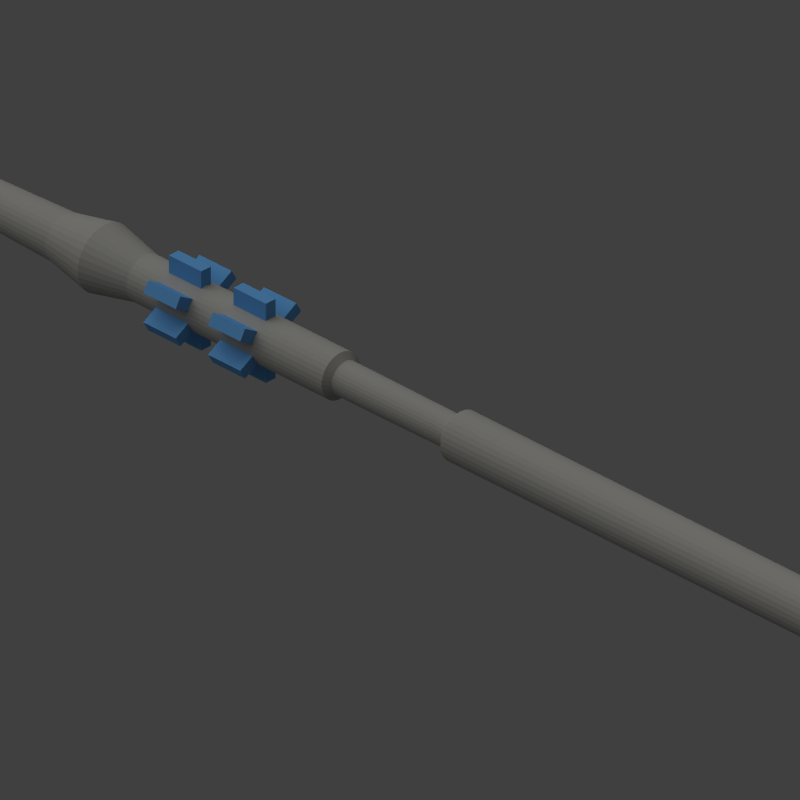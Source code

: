 # Source: blaster.blend  (saved by Blender 2.69.0; exported with 4.5.12 LTS)
import bpy
from mathutils import Matrix  # noqa: F401  (used for matrix-valued properties, if any)

bpy.ops.wm.read_factory_settings(use_empty=True)
scene = bpy.context.scene
scene.name = 'Scene'

# ---- collections
col_collection_1 = bpy.data.collections.new('Collection 1'); scene.collection.children.link(col_collection_1)

# ---- materials (node trees are filled in below, after node groups)
mat_material_002 = bpy.data.materials.new('Material.002')
mat_material_002.alpha_threshold = 0.0
mat_material_002.use_transparent_shadow = False
mat_material_002.diffuse_color = (0.1428, 0.4084, 0.8, 1.0)
mat_material_002.roughness = 0.5
mat_material_002.line_color = (0.0, 0.0, 0.0, 1.0)
mat_material_001 = bpy.data.materials.new('Material.001')
mat_material_001.alpha_threshold = 0.0
mat_material_001.use_transparent_shadow = False
mat_material_001.diffuse_color = (0.42, 0.4149, 0.3848, 1.0)
mat_material_001.roughness = 0.5
mat_material_001.line_color = (0.0, 0.0, 0.0, 1.0)

# ---- material node trees

# ---- world
world_world = bpy.data.worlds.new('World'); scene.world = world_world
world_world.color = (0.05088, 0.05088, 0.05088)
world_world.use_sun_shadow = False
world_world.sun_shadow_jitter_overblur = 0.0
world_world.cycles.sampling_method = 'MANUAL'
world_world.cycles.sample_map_resolution = 256

# ---- cameras
cam_camera = bpy.data.cameras.new('Camera')
cam_camera.type = 'ORTHO'
cam_camera.clip_end = 100.0
cam_camera.lens = 35.0
cam_camera.sensor_width = 32.0
cam_camera.sensor_height = 18.0
cam_camera.ortho_scale = 7.0
cam_camera.dof.focus_distance = 0.0
cam_camera.dof.aperture_fstop = 128.0

# ---- lights
light_sun = bpy.data.lights.new('Sun', 'SUN')
light_sun.transmission_factor = 0.0
light_sun.angle = 1.571
light_sun.energy = 1.0
light_sun.shadow_buffer_clip_start = 0.5
light_sun.shadow_soft_size = 1.0
light_sun.shadow_cascade_max_distance = 1000.0
light_sun.cycles.use_multiple_importance_sampling = False
light_lamp = bpy.data.lights.new('Lamp', 'POINT')
light_lamp.transmission_factor = 0.0
light_lamp.cutoff_distance = 30.0
light_lamp.energy = 2.0
light_lamp.shadow_buffer_clip_start = 1.001
light_lamp.shadow_soft_size = 1.0
light_lamp.shadow_maximum_resolution = 0.006
light_lamp.use_absolute_resolution = True
light_lamp.cycles.use_multiple_importance_sampling = False

# ---- meshes
me_cube_012 = bpy.data.meshes.new('Cube.012')
me_cube_012.from_pydata([(-1.0, -1.0, 1.192e-07), (-1.0, 1.0, 1.192e-07), (1.0, 1.0, 1.192e-07), (1.0, -1.0, 1.192e-07), (-1.0, -1.0, 2.0), (-1.0, 1.0, 2.0), (1.0, 1.0, 2.0), (1.0, -1.0, 2.0)], [], [(4, 5, 1, 0), (5, 6, 2, 1), (6, 7, 3, 2), (7, 4, 0, 3), (0, 1, 2, 3), (7, 6, 5, 4)])
me_cube_012.materials.append(mat_material_002)
me_cube_012.use_remesh_preserve_volume = False
me_cube_012.use_remesh_preserve_attributes = False
me_cube_012.use_mirror_vertex_groups = False
me_cube_012.update()
me_cube_011 = bpy.data.meshes.new('Cube.011')
me_cube_011.from_pydata([(-1.0, -1.0, 1.192e-07), (-1.0, 1.0, 1.192e-07), (1.0, 1.0, 1.192e-07), (1.0, -1.0, 1.192e-07), (-1.0, -1.0, 2.0), (-1.0, 1.0, 2.0), (1.0, 1.0, 2.0), (1.0, -1.0, 2.0)], [], [(4, 5, 1, 0), (5, 6, 2, 1), (6, 7, 3, 2), (7, 4, 0, 3), (0, 1, 2, 3), (7, 6, 5, 4)])
me_cube_011.materials.append(mat_material_002)
me_cube_011.use_remesh_preserve_volume = False
me_cube_011.use_remesh_preserve_attributes = False
me_cube_011.use_mirror_vertex_groups = False
me_cube_011.update()
me_cube_010 = bpy.data.meshes.new('Cube.010')
me_cube_010.from_pydata([(-1.0, -1.0, 1.192e-07), (-1.0, 1.0, 1.192e-07), (1.0, 1.0, 1.192e-07), (1.0, -1.0, 1.192e-07), (-1.0, -1.0, 2.0), (-1.0, 1.0, 2.0), (1.0, 1.0, 2.0), (1.0, -1.0, 2.0)], [], [(4, 5, 1, 0), (5, 6, 2, 1), (6, 7, 3, 2), (7, 4, 0, 3), (0, 1, 2, 3), (7, 6, 5, 4)])
me_cube_010.materials.append(mat_material_002)
me_cube_010.use_remesh_preserve_volume = False
me_cube_010.use_remesh_preserve_attributes = False
me_cube_010.use_mirror_vertex_groups = False
me_cube_010.update()
me_cube_009 = bpy.data.meshes.new('Cube.009')
me_cube_009.from_pydata([(-1.0, -1.0, 1.192e-07), (-1.0, 1.0, 1.192e-07), (1.0, 1.0, 1.192e-07), (1.0, -1.0, 1.192e-07), (-1.0, -1.0, 2.0), (-1.0, 1.0, 2.0), (1.0, 1.0, 2.0), (1.0, -1.0, 2.0)], [], [(4, 5, 1, 0), (5, 6, 2, 1), (6, 7, 3, 2), (7, 4, 0, 3), (0, 1, 2, 3), (7, 6, 5, 4)])
me_cube_009.materials.append(mat_material_002)
me_cube_009.use_remesh_preserve_volume = False
me_cube_009.use_remesh_preserve_attributes = False
me_cube_009.use_mirror_vertex_groups = False
me_cube_009.update()
me_cube_008 = bpy.data.meshes.new('Cube.008')
me_cube_008.from_pydata([(-1.0, -1.0, 1.192e-07), (-1.0, 1.0, 1.192e-07), (1.0, 1.0, 1.192e-07), (1.0, -1.0, 1.192e-07), (-1.0, -1.0, 2.0), (-1.0, 1.0, 2.0), (1.0, 1.0, 2.0), (1.0, -1.0, 2.0)], [], [(4, 5, 1, 0), (5, 6, 2, 1), (6, 7, 3, 2), (7, 4, 0, 3), (0, 1, 2, 3), (7, 6, 5, 4)])
me_cube_008.materials.append(mat_material_002)
me_cube_008.use_remesh_preserve_volume = False
me_cube_008.use_remesh_preserve_attributes = False
me_cube_008.use_mirror_vertex_groups = False
me_cube_008.update()
me_cube_007 = bpy.data.meshes.new('Cube.007')
me_cube_007.from_pydata([(-1.0, -1.0, 1.192e-07), (-1.0, 1.0, 1.192e-07), (1.0, 1.0, 1.192e-07), (1.0, -1.0, 1.192e-07), (-1.0, -1.0, 2.0), (-1.0, 1.0, 2.0), (1.0, 1.0, 2.0), (1.0, -1.0, 2.0)], [], [(4, 5, 1, 0), (5, 6, 2, 1), (6, 7, 3, 2), (7, 4, 0, 3), (0, 1, 2, 3), (7, 6, 5, 4)])
me_cube_007.materials.append(mat_material_002)
me_cube_007.use_remesh_preserve_volume = False
me_cube_007.use_remesh_preserve_attributes = False
me_cube_007.use_mirror_vertex_groups = False
me_cube_007.update()
me_cube_006 = bpy.data.meshes.new('Cube.006')
me_cube_006.from_pydata([(-1.0, -1.0, 1.192e-07), (-1.0, 1.0, 1.192e-07), (1.0, 1.0, 1.192e-07), (1.0, -1.0, 1.192e-07), (-1.0, -1.0, 2.0), (-1.0, 1.0, 2.0), (1.0, 1.0, 2.0), (1.0, -1.0, 2.0)], [], [(4, 5, 1, 0), (5, 6, 2, 1), (6, 7, 3, 2), (7, 4, 0, 3), (0, 1, 2, 3), (7, 6, 5, 4)])
me_cube_006.materials.append(mat_material_002)
me_cube_006.use_remesh_preserve_volume = False
me_cube_006.use_remesh_preserve_attributes = False
me_cube_006.use_mirror_vertex_groups = False
me_cube_006.update()
me_cube_005 = bpy.data.meshes.new('Cube.005')
me_cube_005.from_pydata([(-1.0, -1.0, 1.192e-07), (-1.0, 1.0, 1.192e-07), (1.0, 1.0, 1.192e-07), (1.0, -1.0, 1.192e-07), (-1.0, -1.0, 2.0), (-1.0, 1.0, 2.0), (1.0, 1.0, 2.0), (1.0, -1.0, 2.0)], [], [(4, 5, 1, 0), (5, 6, 2, 1), (6, 7, 3, 2), (7, 4, 0, 3), (0, 1, 2, 3), (7, 6, 5, 4)])
me_cube_005.materials.append(mat_material_002)
me_cube_005.use_remesh_preserve_volume = False
me_cube_005.use_remesh_preserve_attributes = False
me_cube_005.use_mirror_vertex_groups = False
me_cube_005.update()
me_cube_004 = bpy.data.meshes.new('Cube.004')
me_cube_004.from_pydata([(-1.0, -1.0, 1.192e-07), (-1.0, 1.0, 1.192e-07), (1.0, 1.0, 1.192e-07), (1.0, -1.0, 1.192e-07), (-1.0, -1.0, 2.0), (-1.0, 1.0, 2.0), (1.0, 1.0, 2.0), (1.0, -1.0, 2.0)], [], [(4, 5, 1, 0), (5, 6, 2, 1), (6, 7, 3, 2), (7, 4, 0, 3), (0, 1, 2, 3), (7, 6, 5, 4)])
me_cube_004.materials.append(mat_material_002)
me_cube_004.use_remesh_preserve_volume = False
me_cube_004.use_remesh_preserve_attributes = False
me_cube_004.use_mirror_vertex_groups = False
me_cube_004.update()
me_cube_003 = bpy.data.meshes.new('Cube.003')
me_cube_003.from_pydata([(-1.0, -1.0, 1.192e-07), (-1.0, 1.0, 1.192e-07), (1.0, 1.0, 1.192e-07), (1.0, -1.0, 1.192e-07), (-1.0, -1.0, 2.0), (-1.0, 1.0, 2.0), (1.0, 1.0, 2.0), (1.0, -1.0, 2.0)], [], [(4, 5, 1, 0), (5, 6, 2, 1), (6, 7, 3, 2), (7, 4, 0, 3), (0, 1, 2, 3), (7, 6, 5, 4)])
me_cube_003.materials.append(mat_material_002)
me_cube_003.use_remesh_preserve_volume = False
me_cube_003.use_remesh_preserve_attributes = False
me_cube_003.use_mirror_vertex_groups = False
me_cube_003.update()
me_cube_002 = bpy.data.meshes.new('Cube.002')
me_cube_002.from_pydata([(-1.0, -1.0, 1.192e-07), (-1.0, 1.0, 1.192e-07), (1.0, 1.0, 1.192e-07), (1.0, -1.0, 1.192e-07), (-1.0, -1.0, 2.0), (-1.0, 1.0, 2.0), (1.0, 1.0, 2.0), (1.0, -1.0, 2.0)], [], [(4, 5, 1, 0), (5, 6, 2, 1), (6, 7, 3, 2), (7, 4, 0, 3), (0, 1, 2, 3), (7, 6, 5, 4)])
me_cube_002.materials.append(mat_material_002)
me_cube_002.use_remesh_preserve_volume = False
me_cube_002.use_remesh_preserve_attributes = False
me_cube_002.use_mirror_vertex_groups = False
me_cube_002.update()
me_cube_001 = bpy.data.meshes.new('Cube.001')
me_cube_001.from_pydata([(-1.0, -1.0, 1.192e-07), (-1.0, 1.0, 1.192e-07), (1.0, 1.0, 1.192e-07), (1.0, -1.0, 1.192e-07), (-1.0, -1.0, 2.0), (-1.0, 1.0, 2.0), (1.0, 1.0, 2.0), (1.0, -1.0, 2.0)], [], [(4, 5, 1, 0), (5, 6, 2, 1), (6, 7, 3, 2), (7, 4, 0, 3), (0, 1, 2, 3), (7, 6, 5, 4)])
me_cube_001.materials.append(mat_material_002)
me_cube_001.use_remesh_preserve_volume = False
me_cube_001.use_remesh_preserve_attributes = False
me_cube_001.use_mirror_vertex_groups = False
me_cube_001.update()
me_cylinder = bpy.data.meshes.new('Cylinder')
me_cylinder.from_pydata([(0.0, 1.0, -1.0), (4.75e-08, 0.6, 1.0), (0.1951, 0.9808, -1.0), (0.1171, 0.5885, 1.0), (0.3827, 0.9239, -1.0), (0.2296, 0.5543, 1.0), (0.5556, 0.8315, -1.0), (0.3333, 0.4989, 1.0), (0.7071, 0.7071, -1.0), (0.4243, 0.4243, 1.0), (0.8315, 0.5556, -1.0), (0.4989, 0.3333, 1.0), (0.9239, 0.3827, -1.0), (0.5543, 0.2296, 1.0), (0.9808, 0.1951, -1.0), (0.5885, 0.1171, 1.0), (1.0, 7.55e-08, -1.0), (0.6, 1.593e-07, 1.0), (0.9808, -0.1951, -1.0), (0.5885, -0.1171, 1.0), (0.9239, -0.3827, -1.0), (0.5543, -0.2296, 1.0), (0.8315, -0.5556, -1.0), (0.4989, -0.3333, 1.0), (0.7071, -0.7071, -1.0), (0.4243, -0.4243, 1.0), (0.5556, -0.8315, -1.0), (0.3333, -0.4989, 1.0), (0.3827, -0.9239, -1.0), (0.2296, -0.5543, 1.0), (0.1951, -0.9808, -1.0), (0.1171, -0.5885, 1.0), (-3.258e-07, -1.0, -1.0), (-1.48e-07, -0.6, 1.0), (-0.1951, -0.9808, -1.0), (-0.1171, -0.5885, 1.0), (-0.3827, -0.9239, -1.0), (-0.2296, -0.5543, 1.0), (-0.5556, -0.8315, -1.0), (-0.3333, -0.4989, 1.0), (-0.7071, -0.7071, -1.0), (-0.4243, -0.4243, 1.0), (-0.8315, -0.5556, -1.0), (-0.4989, -0.3333, 1.0), (-0.9239, -0.3827, -1.0), (-0.5543, -0.2296, 1.0), (-0.9808, -0.1951, -1.0), (-0.5885, -0.1171, 1.0), (-1.0, 9.656e-07, -1.0), (-0.6, 6.934e-07, 1.0), (-0.9808, 0.1951, -1.0), (-0.5885, 0.1171, 1.0), (-0.9239, 0.3827, -1.0), (-0.5543, 0.2296, 1.0), (-0.8315, 0.5556, -1.0), (-0.4989, 0.3333, 1.0), (-0.7071, 0.7071, -1.0), (-0.4243, 0.4243, 1.0), (-0.5556, 0.8315, -1.0), (-0.3333, 0.4989, 1.0), (-0.3827, 0.9239, -1.0), (-0.2296, 0.5543, 1.0), (-0.1951, 0.9808, -1.0), (-0.1171, 0.5885, 1.0), (0.0, 1.0, 0.5955), (0.1951, 0.9808, 0.5955), (0.3827, 0.9239, 0.5955), (0.5556, 0.8315, 0.5955), (0.7071, 0.7071, 0.5955), (0.8315, 0.5556, 0.5955), (0.9239, 0.3827, 0.5955), (0.9808, 0.1951, 0.5955), (1.0, 7.55e-08, 0.5955), (0.9808, -0.1951, 0.5955), (0.9239, -0.3827, 0.5955), (0.8315, -0.5556, 0.5955), (0.7071, -0.7071, 0.5955), (0.5556, -0.8315, 0.5955), (0.3827, -0.9239, 0.5955), (0.1951, -0.9808, 0.5955), (-3.258e-07, -1.0, 0.5955), (-0.1951, -0.9808, 0.5955), (-0.3827, -0.9239, 0.5955), (-0.5556, -0.8315, 0.5955), (-0.7071, -0.7071, 0.5955), (-0.8315, -0.5556, 0.5955), (-0.9239, -0.3827, 0.5955), (-0.9808, -0.1951, 0.5955), (-1.0, 9.656e-07, 0.5955), (-0.9808, 0.1951, 0.5955), (-0.9239, 0.3827, 0.5955), (-0.8315, 0.5556, 0.5955), (-0.7071, 0.7071, 0.5955), (-0.5556, 0.8315, 0.5955), (-0.3827, 0.9239, 0.5955), (-0.1951, 0.9808, 0.5955), (0.2731, 1.373, 0.5243), (0.5358, 1.293, 0.5243), (0.7778, 1.164, 0.5243), (0.9899, 0.9899, 0.5243), (1.164, 0.7778, 0.5243), (1.293, 0.5358, 0.5243), (1.373, 0.2731, 0.5243), (1.4, -1.575e-08, 0.5243), (1.373, -0.2731, 0.5243), (1.293, -0.5358, 0.5243), (1.164, -0.7778, 0.5243), (0.9899, -0.9899, 0.5243), (0.7778, -1.164, 0.5243), (0.5358, -1.293, 0.5243), (0.2731, -1.373, 0.5243), (-5.037e-07, -1.4, 0.5243), (-0.2731, -1.373, 0.5243), (-0.5358, -1.293, 0.5243), (-0.7778, -1.164, 0.5243), (-0.99, -0.9899, 0.5243), (-1.164, -0.7778, 0.5243), (-1.293, -0.5358, 0.5243), (-1.373, -0.2731, 0.5243), (-1.4, 1.23e-06, 0.5243), (-1.373, 0.2731, 0.5243), (-1.293, 0.5358, 0.5243), (-1.164, 0.7778, 0.5243), (-0.9899, 0.99, 0.5243), (-0.7778, 1.164, 0.5243), (-0.5358, 1.293, 0.5243), (-0.2731, 1.373, 0.5243), (-4.75e-08, 1.4, 0.5243), (0.1886, 0.9483, 0.4532), (0.37, 0.8933, 0.4532), (0.5372, 0.804, 0.4532), (0.6837, 0.6837, 0.4532), (0.804, 0.5372, 0.4532), (0.8933, 0.37, 0.4532), (0.9483, 0.1886, 0.4532), (0.9669, 1.004e-07, 0.4532), (0.9483, -0.1886, 0.4532), (0.8933, -0.37, 0.4532), (0.804, -0.5372, 0.4532), (0.6837, -0.6837, 0.4532), (0.5372, -0.804, 0.4532), (0.37, -0.8933, 0.4532), (0.1886, -0.9483, 0.4532), (-3.246e-07, -0.9669, 0.4532), (-0.1886, -0.9483, 0.4532), (-0.37, -0.8933, 0.4532), (-0.5372, -0.804, 0.4532), (-0.6837, -0.6837, 0.4532), (-0.804, -0.5372, 0.4532), (-0.8933, -0.37, 0.4532), (-0.9483, -0.1886, 0.4532), (-0.9669, 9.61e-07, 0.4532), (-0.9483, 0.1886, 0.4532), (-0.8933, 0.37, 0.4532), (-0.804, 0.5372, 0.4532), (-0.6837, 0.6837, 0.4532), (-0.5372, 0.804, 0.4532), (-0.37, 0.8933, 0.4532), (-0.1886, 0.9483, 0.4532), (-9.489e-09, 0.9669, 0.4532), (0.1902, 0.9561, 0.1058), (0.3731, 0.9006, 0.1058), (0.5416, 0.8105, 0.1058), (0.6893, 0.6893, 0.1058), (0.8105, 0.5416, 0.1058), (0.9006, 0.3731, 0.1058), (0.9561, 0.1902, 0.1058), (0.9748, 9.442e-08, 0.1058), (0.9561, -0.1902, 0.1058), (0.9006, -0.3731, 0.1058), (0.8105, -0.5416, 0.1058), (0.6893, -0.6893, 0.1058), (0.5416, -0.8105, 0.1058), (0.3731, -0.9006, 0.1058), (0.1902, -0.9561, 0.1058), (-3.249e-07, -0.9748, 0.1058), (-0.1902, -0.9561, 0.1058), (-0.3731, -0.9006, 0.1058), (-0.5416, -0.8105, 0.1058), (-0.6893, -0.6893, 0.1058), (-0.8105, -0.5416, 0.1058), (-0.9006, -0.3731, 0.1058), (-0.9561, -0.1902, 0.1058), (-0.9748, 9.621e-07, 0.1058), (-0.9561, 0.1902, 0.1058), (-0.9006, 0.3731, 0.1058), (-0.8105, 0.5416, 0.1058), (-0.6893, 0.6893, 0.1058), (-0.5416, 0.8105, 0.1058), (-0.3731, 0.9006, 0.1058), (-0.1902, 0.9561, 0.1058), (-7.221e-09, 0.9748, 0.1058), (0.1383, 0.6953, 0.09737), (0.2713, 0.655, 0.09737), (0.3939, 0.5895, 0.09737), (0.5013, 0.5013, 0.09737), (0.5895, 0.3939, 0.09737), (0.655, 0.2713, 0.09737), (0.6953, 0.1383, 0.09737), (0.7089, 1.616e-07, 0.09737), (0.6953, -0.1383, 0.09737), (0.655, -0.2713, 0.09737), (0.5895, -0.3939, 0.09737), (0.5013, -0.5013, 0.09737), (0.3939, -0.5895, 0.09737), (0.2713, -0.655, 0.09737), (0.1383, -0.6953, 0.09737), (-2.142e-07, -0.7089, 0.09737), (-0.1383, -0.6953, 0.09737), (-0.2713, -0.655, 0.09737), (-0.3939, -0.5895, 0.09737), (-0.5013, -0.5013, 0.09737), (-0.5895, -0.3939, 0.09737), (-0.655, -0.2713, 0.09737), (-0.6953, -0.1383, 0.09737), (-0.7089, 7.926e-07, 0.09737), (-0.6953, 0.1383, 0.09737), (-0.655, 0.2713, 0.09737), (-0.5895, 0.3939, 0.09737), (-0.5013, 0.5013, 0.09737), (-0.3939, 0.5895, 0.09737), (-0.2713, 0.655, 0.09737), (-0.1383, 0.6953, 0.09737), (1.684e-08, 0.7089, 0.09737), (0.1335, 0.6711, -0.09613), (0.2618, 0.6322, -0.09613), (0.3801, 0.5689, -0.09613), (0.4838, 0.4838, -0.09613), (0.5689, 0.3801, -0.09613), (0.6322, 0.2618, -0.09613), (0.6711, 0.1335, -0.09613), (0.6842, 1.655e-07, -0.09613), (0.6711, -0.1335, -0.09613), (0.6322, -0.2618, -0.09613), (0.5689, -0.3801, -0.09613), (0.4838, -0.4838, -0.09613), (0.3801, -0.5689, -0.09613), (0.2618, -0.6322, -0.09613), (0.1335, -0.6711, -0.09613), (-2.047e-07, -0.6842, -0.09613), (-0.1335, -0.6711, -0.09613), (-0.2618, -0.6322, -0.09613), (-0.3801, -0.5689, -0.09613), (-0.4838, -0.4838, -0.09613), (-0.5689, -0.3801, -0.09613), (-0.6322, -0.2618, -0.09613), (-0.6711, -0.1335, -0.09613), (-0.6842, 7.745e-07, -0.09613), (-0.6711, 0.1335, -0.09613), (-0.6322, 0.2618, -0.09613), (-0.5689, 0.3801, -0.09613), (-0.4838, 0.4838, -0.09613), (-0.3801, 0.5689, -0.09613), (-0.2618, 0.6322, -0.09613), (-0.1335, 0.6711, -0.09613), (1.825e-08, 0.6842, -0.09613), (0.2014, 1.012, -0.1074), (0.395, 0.9537, -0.1074), (0.5735, 0.8583, -0.1074), (0.7299, 0.7299, -0.1074), (0.8583, 0.5735, -0.1074), (0.9537, 0.395, -0.1074), (1.012, 0.2014, -0.1074), (1.032, 8.447e-08, -0.1074), (1.012, -0.2014, -0.1074), (0.9537, -0.395, -0.1074), (0.8583, -0.5735, -0.1074), (0.7299, -0.7299, -0.1074), (0.5735, -0.8583, -0.1074), (0.395, -0.9537, -0.1074), (0.2014, -1.012, -0.1074), (-3.352e-07, -1.032, -0.1074), (-0.2014, -1.012, -0.1074), (-0.395, -0.9537, -0.1074), (-0.5735, -0.8583, -0.1074), (-0.7299, -0.7299, -0.1074), (-0.8583, -0.5735, -0.1074), (-0.9537, -0.395, -0.1074), (-1.012, -0.2014, -0.1074), (-1.032, 1.003e-06, -0.1074), (-1.012, 0.2014, -0.1074), (-0.9537, 0.395, -0.1074), (-0.8583, 0.5735, -0.1074), (-0.7299, 0.7299, -0.1074), (-0.5735, 0.8583, -0.1074), (-0.395, 0.9537, -0.1074), (-0.2014, 1.012, -0.1074), (1.148e-09, 1.032, -0.1074)], [], [(64, 1, 3, 65), (65, 3, 5, 66), (66, 5, 7, 67), (67, 7, 9, 68), (68, 9, 11, 69), (69, 11, 13, 70), (70, 13, 15, 71), (71, 15, 17, 72), (72, 17, 19, 73), (73, 19, 21, 74), (74, 21, 23, 75), (75, 23, 25, 76), (76, 25, 27, 77), (77, 27, 29, 78), (78, 29, 31, 79), (79, 31, 33, 80), (80, 33, 35, 81), (81, 35, 37, 82), (82, 37, 39, 83), (83, 39, 41, 84), (84, 41, 43, 85), (85, 43, 45, 86), (86, 45, 47, 87), (87, 47, 49, 88), (88, 49, 51, 89), (89, 51, 53, 90), (90, 53, 55, 91), (91, 55, 57, 92), (92, 57, 59, 93), (93, 59, 61, 94), (3, 1, 63, 61, 59, 57, 55, 53, 51, 49, 47, 45, 43, 41, 39, 37, 35, 33, 31, 29, 27, 25, 23, 21, 19, 17, 15, 13, 11, 9, 7, 5), (95, 63, 1, 64), (94, 61, 63, 95), (0, 2, 4, 6, 8, 10, 12, 14, 16, 18, 20, 22, 24, 26, 28, 30, 32, 34, 36, 38, 40, 42, 44, 46, 48, 50, 52, 54, 56, 58, 60, 62), (127, 64, 65, 96), (96, 65, 66, 97), (97, 66, 67, 98), (98, 67, 68, 99), (99, 68, 69, 100), (100, 69, 70, 101), (101, 70, 71, 102), (102, 71, 72, 103), (103, 72, 73, 104), (104, 73, 74, 105), (105, 74, 75, 106), (106, 75, 76, 107), (107, 76, 77, 108), (108, 77, 78, 109), (109, 78, 79, 110), (110, 79, 80, 111), (111, 80, 81, 112), (112, 81, 82, 113), (113, 82, 83, 114), (114, 83, 84, 115), (115, 84, 85, 116), (116, 85, 86, 117), (117, 86, 87, 118), (118, 87, 88, 119), (119, 88, 89, 120), (120, 89, 90, 121), (121, 90, 91, 122), (122, 91, 92, 123), (123, 92, 93, 124), (124, 93, 94, 125), (126, 95, 64, 127), (125, 94, 95, 126), (159, 127, 96, 128), (128, 96, 97, 129), (129, 97, 98, 130), (130, 98, 99, 131), (131, 99, 100, 132), (132, 100, 101, 133), (133, 101, 102, 134), (134, 102, 103, 135), (135, 103, 104, 136), (136, 104, 105, 137), (137, 105, 106, 138), (138, 106, 107, 139), (139, 107, 108, 140), (140, 108, 109, 141), (141, 109, 110, 142), (142, 110, 111, 143), (143, 111, 112, 144), (144, 112, 113, 145), (145, 113, 114, 146), (146, 114, 115, 147), (147, 115, 116, 148), (148, 116, 117, 149), (149, 117, 118, 150), (150, 118, 119, 151), (151, 119, 120, 152), (152, 120, 121, 153), (153, 121, 122, 154), (154, 122, 123, 155), (155, 123, 124, 156), (156, 124, 125, 157), (158, 126, 127, 159), (157, 125, 126, 158), (191, 159, 128, 160), (160, 128, 129, 161), (161, 129, 130, 162), (162, 130, 131, 163), (163, 131, 132, 164), (164, 132, 133, 165), (165, 133, 134, 166), (166, 134, 135, 167), (167, 135, 136, 168), (168, 136, 137, 169), (169, 137, 138, 170), (170, 138, 139, 171), (171, 139, 140, 172), (172, 140, 141, 173), (173, 141, 142, 174), (174, 142, 143, 175), (175, 143, 144, 176), (176, 144, 145, 177), (177, 145, 146, 178), (178, 146, 147, 179), (179, 147, 148, 180), (180, 148, 149, 181), (181, 149, 150, 182), (182, 150, 151, 183), (183, 151, 152, 184), (184, 152, 153, 185), (185, 153, 154, 186), (186, 154, 155, 187), (187, 155, 156, 188), (188, 156, 157, 189), (190, 158, 159, 191), (189, 157, 158, 190), (223, 191, 160, 192), (192, 160, 161, 193), (193, 161, 162, 194), (194, 162, 163, 195), (195, 163, 164, 196), (196, 164, 165, 197), (197, 165, 166, 198), (198, 166, 167, 199), (199, 167, 168, 200), (200, 168, 169, 201), (201, 169, 170, 202), (202, 170, 171, 203), (203, 171, 172, 204), (204, 172, 173, 205), (205, 173, 174, 206), (206, 174, 175, 207), (207, 175, 176, 208), (208, 176, 177, 209), (209, 177, 178, 210), (210, 178, 179, 211), (211, 179, 180, 212), (212, 180, 181, 213), (213, 181, 182, 214), (214, 182, 183, 215), (215, 183, 184, 216), (216, 184, 185, 217), (217, 185, 186, 218), (218, 186, 187, 219), (219, 187, 188, 220), (220, 188, 189, 221), (222, 190, 191, 223), (221, 189, 190, 222), (255, 223, 192, 224), (224, 192, 193, 225), (225, 193, 194, 226), (226, 194, 195, 227), (227, 195, 196, 228), (228, 196, 197, 229), (229, 197, 198, 230), (230, 198, 199, 231), (231, 199, 200, 232), (232, 200, 201, 233), (233, 201, 202, 234), (234, 202, 203, 235), (235, 203, 204, 236), (236, 204, 205, 237), (237, 205, 206, 238), (238, 206, 207, 239), (239, 207, 208, 240), (240, 208, 209, 241), (241, 209, 210, 242), (242, 210, 211, 243), (243, 211, 212, 244), (244, 212, 213, 245), (245, 213, 214, 246), (246, 214, 215, 247), (247, 215, 216, 248), (248, 216, 217, 249), (249, 217, 218, 250), (250, 218, 219, 251), (251, 219, 220, 252), (252, 220, 221, 253), (254, 222, 223, 255), (253, 221, 222, 254), (287, 255, 224, 256), (256, 224, 225, 257), (257, 225, 226, 258), (258, 226, 227, 259), (259, 227, 228, 260), (260, 228, 229, 261), (261, 229, 230, 262), (262, 230, 231, 263), (263, 231, 232, 264), (264, 232, 233, 265), (265, 233, 234, 266), (266, 234, 235, 267), (267, 235, 236, 268), (268, 236, 237, 269), (269, 237, 238, 270), (270, 238, 239, 271), (271, 239, 240, 272), (272, 240, 241, 273), (273, 241, 242, 274), (274, 242, 243, 275), (275, 243, 244, 276), (276, 244, 245, 277), (277, 245, 246, 278), (278, 246, 247, 279), (279, 247, 248, 280), (280, 248, 249, 281), (281, 249, 250, 282), (282, 250, 251, 283), (283, 251, 252, 284), (284, 252, 253, 285), (286, 254, 255, 287), (285, 253, 254, 286), (0, 287, 256, 2), (2, 256, 257, 4), (4, 257, 258, 6), (6, 258, 259, 8), (8, 259, 260, 10), (10, 260, 261, 12), (12, 261, 262, 14), (14, 262, 263, 16), (16, 263, 264, 18), (18, 264, 265, 20), (20, 265, 266, 22), (22, 266, 267, 24), (24, 267, 268, 26), (26, 268, 269, 28), (28, 269, 270, 30), (30, 270, 271, 32), (32, 271, 272, 34), (34, 272, 273, 36), (36, 273, 274, 38), (38, 274, 275, 40), (40, 275, 276, 42), (42, 276, 277, 44), (44, 277, 278, 46), (46, 278, 279, 48), (48, 279, 280, 50), (50, 280, 281, 52), (52, 281, 282, 54), (54, 282, 283, 56), (56, 283, 284, 58), (58, 284, 285, 60), (62, 286, 287, 0), (60, 285, 286, 62)])
me_cylinder.materials.append(mat_material_001)
me_cylinder.use_remesh_preserve_volume = False
me_cylinder.use_remesh_preserve_attributes = False
me_cylinder.use_mirror_vertex_groups = False
me_cylinder.update()

# ---- objects
ob_cube_011 = bpy.data.objects.new('Cube.011', me_cube_012)
ob_cube_010 = bpy.data.objects.new('Cube.010', me_cube_011)
ob_cube_009 = bpy.data.objects.new('Cube.009', me_cube_010)
ob_cube_008 = bpy.data.objects.new('Cube.008', me_cube_009)
ob_cube_007 = bpy.data.objects.new('Cube.007', me_cube_008)
ob_cube_006 = bpy.data.objects.new('Cube.006', me_cube_007)
ob_cube_005 = bpy.data.objects.new('Cube.005', me_cube_006)
ob_cube_004 = bpy.data.objects.new('Cube.004', me_cube_005)
ob_cube_003 = bpy.data.objects.new('Cube.003', me_cube_004)
ob_cube_002 = bpy.data.objects.new('Cube.002', me_cube_003)
ob_cube_001 = bpy.data.objects.new('Cube.001', me_cube_002)
ob_cube = bpy.data.objects.new('Cube', me_cube_001)
ob_cylinder = bpy.data.objects.new('Cylinder', me_cylinder)
ob_sun = bpy.data.objects.new('Sun', light_sun)
ob_lamp = bpy.data.objects.new('Lamp', light_lamp)
ob_camera = bpy.data.objects.new('Camera', cam_camera)

# ---- transforms, parenting, visibility, modifiers, constraints
ob_cube_011.location = (-0.03077, 2.569, -7.692e-17)
ob_cube_011.rotation_euler = (5.236, -1.923e-16, -1.571)
ob_cube_011.scale = (0.2, 0.06, 0.2)
ob_cube_011.lineart.crease_threshold = 0.0
ob_cube_010.location = (-0.03077, 1.769, 7.692e-17)
ob_cube_010.rotation_euler = (5.236, -1.923e-16, -1.571)
ob_cube_010.scale = (0.2, 0.06, 0.2)
ob_cube_010.lineart.crease_threshold = 0.0
ob_cube_009.location = (-0.03077, 1.769, 7.692e-17)
ob_cube_009.rotation_euler = (4.189, -1.923e-16, -1.571)
ob_cube_009.scale = (0.2, 0.06, 0.2)
ob_cube_009.lineart.crease_threshold = 0.0
ob_cube_008.location = (-0.03077, 2.569, -7.692e-17)
ob_cube_008.rotation_euler = (4.189, -1.923e-16, -1.571)
ob_cube_008.scale = (0.2, 0.06, 0.2)
ob_cube_008.lineart.crease_threshold = 0.0
ob_cube_007.location = (-0.03077, 2.569, -7.941e-23)
ob_cube_007.rotation_euler = (3.142, -6.617e-24, -1.571)
ob_cube_007.scale = (0.2, 0.06, 0.2)
ob_cube_007.lineart.crease_threshold = 0.0
ob_cube_006.location = (-0.03077, 1.769, -7.941e-23)
ob_cube_006.rotation_euler = (3.142, -6.617e-24, -1.571)
ob_cube_006.scale = (0.2, 0.06, 0.2)
ob_cube_006.lineart.crease_threshold = 0.0
ob_cube_005.location = (-0.03077, 1.769, -7.692e-17)
ob_cube_005.rotation_euler = (2.094, 1.923e-16, -1.571)
ob_cube_005.scale = (0.2, 0.06, 0.2)
ob_cube_005.lineart.crease_threshold = 0.0
ob_cube_004.location = (-0.03077, 2.569, 7.692e-17)
ob_cube_004.rotation_euler = (2.094, 1.923e-16, -1.571)
ob_cube_004.scale = (0.2, 0.06, 0.2)
ob_cube_004.lineart.crease_threshold = 0.0
ob_cube_003.location = (-0.03077, 2.569, 7.692e-17)
ob_cube_003.rotation_euler = (1.047, 1.923e-16, -1.571)
ob_cube_003.scale = (0.2, 0.06, 0.2)
ob_cube_003.lineart.crease_threshold = 0.0
ob_cube_002.location = (-0.03077, 1.769, -7.692e-17)
ob_cube_002.rotation_euler = (1.047, 1.923e-16, -1.571)
ob_cube_002.scale = (0.2, 0.06, 0.2)
ob_cube_002.lineart.crease_threshold = 0.0
ob_cube_001.location = (-0.03077, 1.769, 0.0)
ob_cube_001.rotation_euler = (0.0, -0.0, -1.571)
ob_cube_001.scale = (0.2, 0.06, 0.2)
ob_cube_001.lineart.crease_threshold = 0.0
ob_cube.location = (-0.03077, 2.569, 0.0)
ob_cube.rotation_euler = (0.0, -0.0, -1.571)
ob_cube.scale = (0.2, 0.06, 0.2)
ob_cube.lineart.crease_threshold = 0.0
ob_cylinder.location = (-0.03077, -0.03077, 0.0)
ob_cylinder.rotation_euler = (-1.571, -1.571, 0.0)
ob_cylinder.scale = (0.24, 0.24, 6.97)
ob_cylinder.lineart.crease_threshold = 0.0
ob_sun.location = (14.67, 5.108, 4.7)
ob_sun.rotation_euler = (-0.4189, -0.1396, 0.2094)
ob_sun.lineart.crease_threshold = 0.0
ob_lamp.location = (1.568, -3.856, 1.311)
ob_lamp.rotation_euler = (0.6503, 0.05522, 1.866)
ob_lamp.lock_rotations_4d = False
ob_lamp.empty_display_type = 'ARROWS'
ob_lamp.color = (0.0, 0.0, 0.0, 0.0)
ob_lamp.lineart.crease_threshold = 0.0
ob_camera.location = (-10.0, -10.0, 8.2)
ob_camera.rotation_euler = (1.047, 0.0, -0.7854)
ob_camera.lock_rotations_4d = False
ob_camera.empty_display_type = 'ARROWS'
ob_camera.color = (0.0, 0.0, 0.0, 0.0)
ob_camera.display_type = 'WIRE'
ob_camera.lineart.crease_threshold = 0.0

# ---- collection membership
col_collection_1.objects.link(ob_cube_011)
col_collection_1.objects.link(ob_cube_010)
col_collection_1.objects.link(ob_cube_009)
col_collection_1.objects.link(ob_cube_008)
col_collection_1.objects.link(ob_cube_007)
col_collection_1.objects.link(ob_cube_006)
col_collection_1.objects.link(ob_cube_005)
col_collection_1.objects.link(ob_cube_004)
col_collection_1.objects.link(ob_cube_003)
col_collection_1.objects.link(ob_cube_002)
col_collection_1.objects.link(ob_cube_001)
col_collection_1.objects.link(ob_cube)
col_collection_1.objects.link(ob_cylinder)
col_collection_1.objects.link(ob_sun)
col_collection_1.objects.link(ob_lamp)
col_collection_1.objects.link(ob_camera)

# ---- scene / render settings (as saved in the file)
scene.camera = ob_camera
scene.frame_start = 1; scene.frame_end = 250; scene.frame_set(1)
scene.render.engine = 'BLENDER_EEVEE_NEXT'
scene.render.image_settings.compression = 90
scene.render.resolution_x = 1600
scene.render.resolution_y = 1600
scene.render.resolution_percentage = 50
scene.render.dither_intensity = 0.0
scene.render.film_transparent = True
scene.render.bake_margin = 2
scene.render.bake_bias = 0.0
scene.cycles.use_denoising = False
scene.cycles.samples = 10
scene.cycles.sampling_pattern = 'TABULATED_SOBOL'
scene.cycles.light_sampling_threshold = 0.0
scene.cycles.use_adaptive_sampling = False
scene.cycles.use_light_tree = False
scene.cycles.blur_glossy = 0.0
scene.cycles.volume_bounces = 1
scene.cycles.pixel_filter_type = 'GAUSSIAN'
scene.cycles.sample_clamp_indirect = 0.0
scene.view_settings.view_transform = 'Standard'
bpy.context.view_layer.update()
